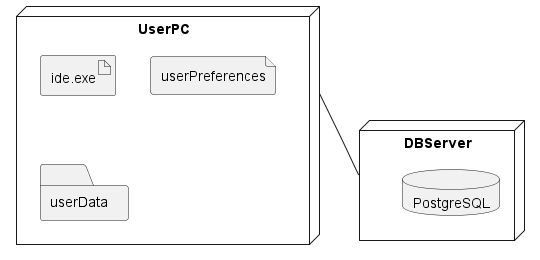

The diagram above was rendered by PlantUML. Its source (embedded in the PNG):
@startuml
top to bottom direction
node DBServer{
    database PostgreSQL
}
node UserPC{
    artifact ide.exe
    file userPreferences
    folder userData
}

UserPC -- DBServer 
@enduml